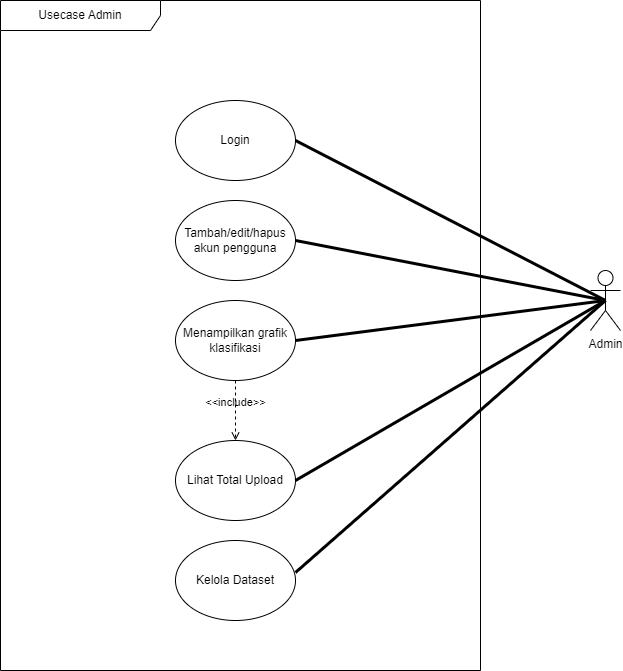

The diagram above was exported from draw.io. Its source (the exported page's mxGraphModel, read from the mxfile embedded in the PNG):
<mxGraphModel dx="864" dy="662" grid="1" gridSize="10" guides="1" tooltips="1" connect="1" arrows="1" fold="1" page="1" pageScale="1" pageWidth="850" pageHeight="1100" background="#ffffff" math="0" shadow="0">
  <root>
    <mxCell id="0" />
    <mxCell id="1" parent="0" />
    <mxCell id="clVKZRl2E8a5SpooWiB2-3" value="Admin" style="shape=umlActor;verticalLabelPosition=bottom;verticalAlign=top;html=1;outlineConnect=0;" parent="1" vertex="1">
      <mxGeometry x="780" y="460" width="30" height="60" as="geometry" />
    </mxCell>
    <mxCell id="FlA3XcC-9kOmXt7GphnG-3" value="Usecase Admin" style="shape=umlFrame;whiteSpace=wrap;html=1;pointerEvents=0;recursiveResize=0;container=1;collapsible=0;width=160;" parent="1" vertex="1">
      <mxGeometry x="190" y="190" width="480" height="670" as="geometry" />
    </mxCell>
    <mxCell id="FlA3XcC-9kOmXt7GphnG-5" value="Tambah/edit/hapus akun pengguna" style="ellipse;whiteSpace=wrap;html=1;" parent="FlA3XcC-9kOmXt7GphnG-3" vertex="1">
      <mxGeometry x="175" y="200" width="120" height="80" as="geometry" />
    </mxCell>
    <mxCell id="4" value="" style="edgeStyle=none;html=1;" parent="FlA3XcC-9kOmXt7GphnG-3" source="HDgKTc870op2evVAtmKX-1" edge="1">
      <mxGeometry relative="1" as="geometry">
        <mxPoint x="240.60785151308414" y="325.000854334568" as="targetPoint" />
      </mxGeometry>
    </mxCell>
    <mxCell id="HDgKTc870op2evVAtmKX-5" value="Lihat Total Upload" style="ellipse;whiteSpace=wrap;html=1;" parent="FlA3XcC-9kOmXt7GphnG-3" vertex="1">
      <mxGeometry x="175" y="440" width="120" height="80" as="geometry" />
    </mxCell>
    <mxCell id="2" value="&amp;lt;&amp;lt;include&amp;gt;&amp;gt;" style="html=1;verticalAlign=bottom;labelBackgroundColor=none;endArrow=open;endFill=0;dashed=1;exitX=0.5;exitY=1;exitDx=0;exitDy=0;entryX=0.5;entryY=0;entryDx=0;entryDy=0;" parent="FlA3XcC-9kOmXt7GphnG-3" source="HDgKTc870op2evVAtmKX-1" edge="1">
      <mxGeometry width="160" relative="1" as="geometry">
        <mxPoint x="249" y="650" as="sourcePoint" />
        <mxPoint x="241" y="325" as="targetPoint" />
      </mxGeometry>
    </mxCell>
    <mxCell id="3" value="Login" style="ellipse;whiteSpace=wrap;html=1;" parent="FlA3XcC-9kOmXt7GphnG-3" vertex="1">
      <mxGeometry x="175" y="100" width="120" height="80" as="geometry" />
    </mxCell>
    <mxCell id="6" value="Kelola Dataset" style="ellipse;whiteSpace=wrap;html=1;" parent="FlA3XcC-9kOmXt7GphnG-3" vertex="1">
      <mxGeometry x="175" y="540" width="120" height="80" as="geometry" />
    </mxCell>
    <mxCell id="8" value="Menampilkan grafik klasifikasi" style="ellipse;whiteSpace=wrap;html=1;" vertex="1" parent="FlA3XcC-9kOmXt7GphnG-3">
      <mxGeometry x="175" y="300" width="120" height="80" as="geometry" />
    </mxCell>
    <mxCell id="11" value="&amp;lt;&amp;lt;include&amp;gt;&amp;gt;" style="html=1;verticalAlign=bottom;labelBackgroundColor=none;endArrow=open;endFill=0;dashed=1;exitX=0.5;exitY=1;exitDx=0;exitDy=0;entryX=0.5;entryY=0;entryDx=0;entryDy=0;" edge="1" parent="FlA3XcC-9kOmXt7GphnG-3" source="8" target="HDgKTc870op2evVAtmKX-5">
      <mxGeometry width="160" relative="1" as="geometry">
        <mxPoint x="220" y="360" as="sourcePoint" />
        <mxPoint x="380" y="360" as="targetPoint" />
      </mxGeometry>
    </mxCell>
    <mxCell id="HDgKTc870op2evVAtmKX-9" value="" style="endArrow=none;startArrow=none;endFill=0;startFill=0;endSize=8;html=1;verticalAlign=bottom;labelBackgroundColor=none;strokeWidth=3;rounded=0;exitX=1;exitY=0.5;exitDx=0;exitDy=0;entryX=0.5;entryY=0.5;entryDx=0;entryDy=0;entryPerimeter=0;" parent="1" source="FlA3XcC-9kOmXt7GphnG-5" target="clVKZRl2E8a5SpooWiB2-3" edge="1">
      <mxGeometry width="160" relative="1" as="geometry">
        <mxPoint x="510" y="320" as="sourcePoint" />
        <mxPoint x="800" y="420" as="targetPoint" />
      </mxGeometry>
    </mxCell>
    <mxCell id="HDgKTc870op2evVAtmKX-13" value="" style="endArrow=none;startArrow=none;endFill=0;startFill=0;endSize=8;html=1;verticalAlign=bottom;labelBackgroundColor=none;strokeWidth=3;rounded=0;exitX=1;exitY=0.5;exitDx=0;exitDy=0;entryX=0.5;entryY=0.5;entryDx=0;entryDy=0;entryPerimeter=0;" parent="1" source="8" target="clVKZRl2E8a5SpooWiB2-3" edge="1">
      <mxGeometry width="160" relative="1" as="geometry">
        <mxPoint x="510" y="480" as="sourcePoint" />
        <mxPoint x="800" y="480" as="targetPoint" />
      </mxGeometry>
    </mxCell>
    <mxCell id="5" value="" style="endArrow=none;startArrow=none;endFill=0;startFill=0;endSize=8;html=1;verticalAlign=bottom;labelBackgroundColor=none;strokeWidth=3;rounded=0;exitX=1;exitY=0.5;exitDx=0;exitDy=0;entryX=0.5;entryY=0.5;entryDx=0;entryDy=0;entryPerimeter=0;" parent="1" source="3" target="clVKZRl2E8a5SpooWiB2-3" edge="1">
      <mxGeometry width="160" relative="1" as="geometry">
        <mxPoint x="493" y="400" as="sourcePoint" />
        <mxPoint x="810" y="390" as="targetPoint" />
      </mxGeometry>
    </mxCell>
    <mxCell id="7" value="" style="endArrow=none;startArrow=none;endFill=0;startFill=0;endSize=8;html=1;verticalAlign=bottom;labelBackgroundColor=none;strokeWidth=3;rounded=0;exitX=1;exitY=0.4;exitDx=0;exitDy=0;entryX=0.5;entryY=0.5;entryDx=0;entryDy=0;entryPerimeter=0;exitPerimeter=0;" parent="1" source="6" target="clVKZRl2E8a5SpooWiB2-3" edge="1">
      <mxGeometry width="160" relative="1" as="geometry">
        <mxPoint x="493" y="715" as="sourcePoint" />
        <mxPoint x="805" y="500" as="targetPoint" />
      </mxGeometry>
    </mxCell>
    <mxCell id="10" value="" style="endArrow=none;startArrow=none;endFill=0;startFill=0;endSize=8;html=1;verticalAlign=bottom;labelBackgroundColor=none;strokeWidth=3;rounded=0;exitX=1;exitY=0.5;exitDx=0;exitDy=0;entryX=0.5;entryY=0.5;entryDx=0;entryDy=0;entryPerimeter=0;" edge="1" parent="1" source="HDgKTc870op2evVAtmKX-5" target="clVKZRl2E8a5SpooWiB2-3">
      <mxGeometry width="160" relative="1" as="geometry">
        <mxPoint x="500" y="772" as="sourcePoint" />
        <mxPoint x="805" y="500" as="targetPoint" />
      </mxGeometry>
    </mxCell>
  </root>
</mxGraphModel>